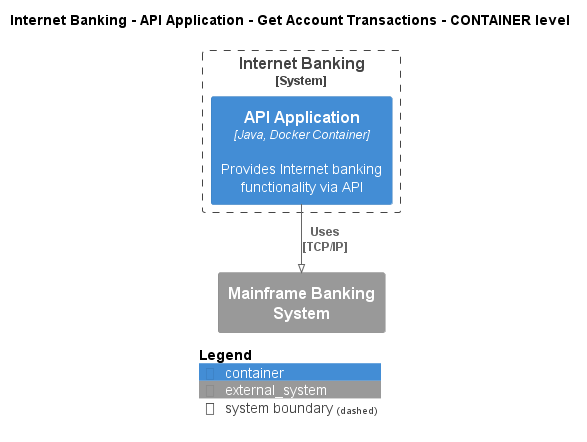

The diagram above was rendered by PlantUML. Its source (embedded in the PNG):
@startuml
!pragma layout smetana
!include ..\..\..\..\..\..\.c4s\C4_Container.puml

AddElementTag("state:new", $bgColor=green, $fontColor=#ffffff, $borderColor=green, $shadowing="False")
AddElementTag("state:changed", $bgColor=orange, $fontColor=#ffffff, $borderColor=orange, $shadowing="False")
AddElementTag("state:removed", $bgColor=red, $fontColor=#ffffff, $borderColor=red, $shadowing="False")

AddRelTag("state:new", $textColor=green, $lineColor=green)
AddRelTag("state:changed", $textColor=orange, $lineColor=orange)
AddRelTag("state:removed", $textColor=red, $lineColor=red)

SHOW_PERSON_PORTRAIT()
LAYOUT_TOP_DOWN()

skinparam linetype polyline

title Internet Banking - API Application - Get Account Transactions - CONTAINER level


System_Boundary(BigBankPlc.SoftwareSystems.InternetBanking, "Internet Banking") {
    Container(BigBankPlc.SoftwareSystems.InternetBanking.Containers.APIApplication, "API Application", "Java, Docker Container", "Provides Internet banking functionality via API")
}
System_Ext(BigBankPlc.SoftwareSystems.MainframeBankingSystem, "Mainframe Banking System", "")

Rel(BigBankPlc.SoftwareSystems.InternetBanking.Containers.APIApplication, BigBankPlc.SoftwareSystems.MainframeBankingSystem, "Uses\n[TCP/IP]", $tags='protocol:tcp/ip')


SHOW_LEGEND()
@enduml